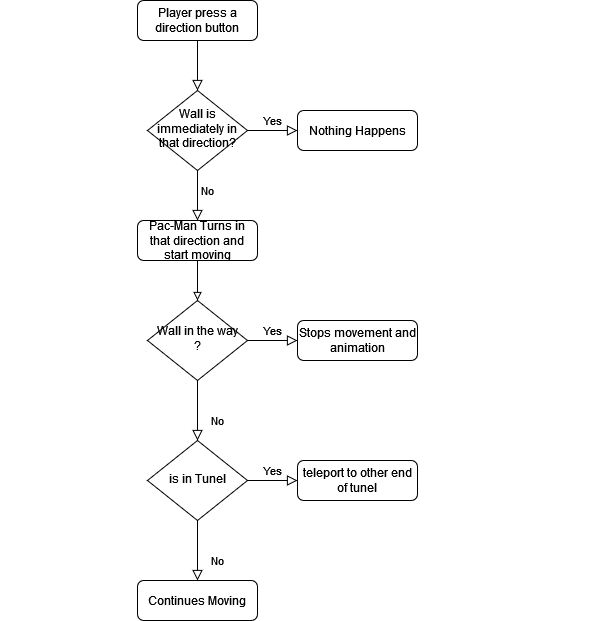

The diagram above was exported from draw.io. Its source (the exported page's mxGraphModel, read from the mxfile embedded in the PNG):
<mxGraphModel dx="1434" dy="782" grid="1" gridSize="10" guides="1" tooltips="1" connect="1" arrows="1" fold="1" page="1" pageScale="1" pageWidth="827" pageHeight="1169" math="0" shadow="0">
  <root>
    <mxCell id="WIyWlLk6GJQsqaUBKTNV-0" />
    <mxCell id="WIyWlLk6GJQsqaUBKTNV-1" parent="WIyWlLk6GJQsqaUBKTNV-0" />
    <mxCell id="WIyWlLk6GJQsqaUBKTNV-2" value="" style="rounded=0;html=1;jettySize=auto;orthogonalLoop=1;fontSize=11;endArrow=block;endFill=0;endSize=8;strokeWidth=1;shadow=0;labelBackgroundColor=none;edgeStyle=orthogonalEdgeStyle;" parent="WIyWlLk6GJQsqaUBKTNV-1" source="WIyWlLk6GJQsqaUBKTNV-3" target="WIyWlLk6GJQsqaUBKTNV-6" edge="1">
      <mxGeometry relative="1" as="geometry" />
    </mxCell>
    <mxCell id="WIyWlLk6GJQsqaUBKTNV-3" value="Player press a direction button" style="rounded=1;whiteSpace=wrap;html=1;fontSize=12;glass=0;strokeWidth=1;shadow=0;" parent="WIyWlLk6GJQsqaUBKTNV-1" vertex="1">
      <mxGeometry x="160" y="80" width="120" height="40" as="geometry" />
    </mxCell>
    <mxCell id="WIyWlLk6GJQsqaUBKTNV-4" value="No" style="rounded=0;html=1;jettySize=auto;orthogonalLoop=1;fontSize=11;endArrow=block;endFill=0;endSize=8;strokeWidth=1;shadow=0;labelBackgroundColor=none;edgeStyle=orthogonalEdgeStyle;entryX=0.5;entryY=0;entryDx=0;entryDy=0;" parent="WIyWlLk6GJQsqaUBKTNV-1" source="WIyWlLk6GJQsqaUBKTNV-6" target="GCzEavmYnUhzQgU4eO4O-0" edge="1">
      <mxGeometry x="-0.2" y="10" relative="1" as="geometry">
        <mxPoint as="offset" />
        <mxPoint x="220" y="280" as="targetPoint" />
      </mxGeometry>
    </mxCell>
    <mxCell id="WIyWlLk6GJQsqaUBKTNV-5" value="Yes" style="edgeStyle=orthogonalEdgeStyle;rounded=0;html=1;jettySize=auto;orthogonalLoop=1;fontSize=11;endArrow=block;endFill=0;endSize=8;strokeWidth=1;shadow=0;labelBackgroundColor=none;" parent="WIyWlLk6GJQsqaUBKTNV-1" source="WIyWlLk6GJQsqaUBKTNV-6" target="WIyWlLk6GJQsqaUBKTNV-7" edge="1">
      <mxGeometry y="10" relative="1" as="geometry">
        <mxPoint as="offset" />
      </mxGeometry>
    </mxCell>
    <mxCell id="WIyWlLk6GJQsqaUBKTNV-6" value="Wall is immediately in that direction?" style="rhombus;whiteSpace=wrap;html=1;shadow=0;fontFamily=Helvetica;fontSize=12;align=center;strokeWidth=1;spacing=6;spacingTop=-4;" parent="WIyWlLk6GJQsqaUBKTNV-1" vertex="1">
      <mxGeometry x="170" y="170" width="100" height="80" as="geometry" />
    </mxCell>
    <mxCell id="WIyWlLk6GJQsqaUBKTNV-7" value="Nothing Happens" style="rounded=1;whiteSpace=wrap;html=1;fontSize=12;glass=0;strokeWidth=1;shadow=0;" parent="WIyWlLk6GJQsqaUBKTNV-1" vertex="1">
      <mxGeometry x="320" y="190" width="120" height="40" as="geometry" />
    </mxCell>
    <mxCell id="WIyWlLk6GJQsqaUBKTNV-8" value="No" style="rounded=0;html=1;jettySize=auto;orthogonalLoop=1;fontSize=11;endArrow=block;endFill=0;endSize=8;strokeWidth=1;shadow=0;labelBackgroundColor=none;edgeStyle=orthogonalEdgeStyle;" parent="WIyWlLk6GJQsqaUBKTNV-1" source="WIyWlLk6GJQsqaUBKTNV-10" edge="1">
      <mxGeometry x="0.3333" y="20" relative="1" as="geometry">
        <mxPoint as="offset" />
        <mxPoint x="220" y="520" as="targetPoint" />
      </mxGeometry>
    </mxCell>
    <mxCell id="WIyWlLk6GJQsqaUBKTNV-9" value="Yes" style="edgeStyle=orthogonalEdgeStyle;rounded=0;html=1;jettySize=auto;orthogonalLoop=1;fontSize=11;endArrow=block;endFill=0;endSize=8;strokeWidth=1;shadow=0;labelBackgroundColor=none;" parent="WIyWlLk6GJQsqaUBKTNV-1" source="WIyWlLk6GJQsqaUBKTNV-10" target="WIyWlLk6GJQsqaUBKTNV-12" edge="1">
      <mxGeometry y="10" relative="1" as="geometry">
        <mxPoint as="offset" />
      </mxGeometry>
    </mxCell>
    <mxCell id="WIyWlLk6GJQsqaUBKTNV-10" value="Wall in the way ?" style="rhombus;whiteSpace=wrap;html=1;shadow=0;fontFamily=Helvetica;fontSize=12;align=center;strokeWidth=1;spacing=6;spacingTop=-4;" parent="WIyWlLk6GJQsqaUBKTNV-1" vertex="1">
      <mxGeometry x="170" y="380" width="100" height="80" as="geometry" />
    </mxCell>
    <mxCell id="WIyWlLk6GJQsqaUBKTNV-12" value="Stops movement and animation" style="rounded=1;whiteSpace=wrap;html=1;fontSize=12;glass=0;strokeWidth=1;shadow=0;" parent="WIyWlLk6GJQsqaUBKTNV-1" vertex="1">
      <mxGeometry x="320" y="400" width="120" height="40" as="geometry" />
    </mxCell>
    <mxCell id="GCzEavmYnUhzQgU4eO4O-2" style="edgeStyle=orthogonalEdgeStyle;rounded=0;orthogonalLoop=1;jettySize=auto;html=1;exitX=0.5;exitY=1;exitDx=0;exitDy=0;entryX=0.5;entryY=0;entryDx=0;entryDy=0;endArrow=block;endFill=0;" edge="1" parent="WIyWlLk6GJQsqaUBKTNV-1" source="GCzEavmYnUhzQgU4eO4O-0" target="WIyWlLk6GJQsqaUBKTNV-10">
      <mxGeometry relative="1" as="geometry" />
    </mxCell>
    <mxCell id="GCzEavmYnUhzQgU4eO4O-0" value="Pac-Man Turns in that direction and start moving" style="rounded=1;whiteSpace=wrap;html=1;fontSize=12;glass=0;strokeWidth=1;shadow=0;" vertex="1" parent="WIyWlLk6GJQsqaUBKTNV-1">
      <mxGeometry x="160" y="300" width="120" height="40" as="geometry" />
    </mxCell>
    <mxCell id="GCzEavmYnUhzQgU4eO4O-10" value="No" style="rounded=0;html=1;jettySize=auto;orthogonalLoop=1;fontSize=11;endArrow=block;endFill=0;endSize=8;strokeWidth=1;shadow=0;labelBackgroundColor=none;edgeStyle=orthogonalEdgeStyle;" edge="1" parent="WIyWlLk6GJQsqaUBKTNV-1" source="GCzEavmYnUhzQgU4eO4O-12" target="GCzEavmYnUhzQgU4eO4O-13">
      <mxGeometry x="0.3333" y="20" relative="1" as="geometry">
        <mxPoint as="offset" />
      </mxGeometry>
    </mxCell>
    <mxCell id="GCzEavmYnUhzQgU4eO4O-11" value="Yes" style="edgeStyle=orthogonalEdgeStyle;rounded=0;html=1;jettySize=auto;orthogonalLoop=1;fontSize=11;endArrow=block;endFill=0;endSize=8;strokeWidth=1;shadow=0;labelBackgroundColor=none;" edge="1" parent="WIyWlLk6GJQsqaUBKTNV-1" source="GCzEavmYnUhzQgU4eO4O-12" target="GCzEavmYnUhzQgU4eO4O-14">
      <mxGeometry y="10" relative="1" as="geometry">
        <mxPoint as="offset" />
      </mxGeometry>
    </mxCell>
    <mxCell id="GCzEavmYnUhzQgU4eO4O-12" value="is in Tunel" style="rhombus;whiteSpace=wrap;html=1;shadow=0;fontFamily=Helvetica;fontSize=12;align=center;strokeWidth=1;spacing=6;spacingTop=-4;" vertex="1" parent="WIyWlLk6GJQsqaUBKTNV-1">
      <mxGeometry x="170" y="520" width="100" height="80" as="geometry" />
    </mxCell>
    <mxCell id="GCzEavmYnUhzQgU4eO4O-13" value="Continues Moving" style="rounded=1;whiteSpace=wrap;html=1;fontSize=12;glass=0;strokeWidth=1;shadow=0;" vertex="1" parent="WIyWlLk6GJQsqaUBKTNV-1">
      <mxGeometry x="160" y="660" width="120" height="40" as="geometry" />
    </mxCell>
    <mxCell id="GCzEavmYnUhzQgU4eO4O-14" value="teleport to other end of tunel" style="rounded=1;whiteSpace=wrap;html=1;fontSize=12;glass=0;strokeWidth=1;shadow=0;" vertex="1" parent="WIyWlLk6GJQsqaUBKTNV-1">
      <mxGeometry x="320" y="540" width="120" height="40" as="geometry" />
    </mxCell>
  </root>
</mxGraphModel>